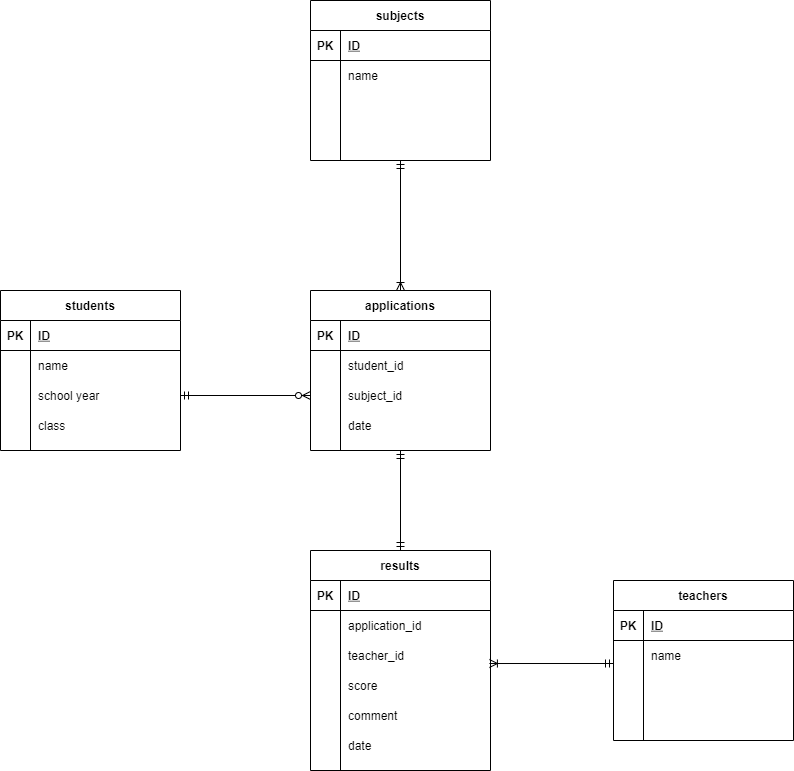

The diagram above was exported from draw.io. Its source (the exported page's mxGraphModel, read from the mxfile embedded in the PNG):
<mxGraphModel dx="1204" dy="790" grid="1" gridSize="10" guides="1" tooltips="1" connect="1" arrows="1" fold="1" page="1" pageScale="1" pageWidth="827" pageHeight="1169" math="0" shadow="0">
  <root>
    <mxCell id="0" />
    <mxCell id="1" parent="0" />
    <mxCell id="224" value="students" style="shape=table;startSize=30;container=1;collapsible=1;childLayout=tableLayout;fixedRows=1;rowLines=0;fontStyle=1;align=center;resizeLast=1;fillColor=none;" parent="1" vertex="1">
      <mxGeometry x="12" y="490" width="180" height="160" as="geometry" />
    </mxCell>
    <mxCell id="225" value="" style="shape=partialRectangle;collapsible=0;dropTarget=0;pointerEvents=0;fillColor=none;top=0;left=0;bottom=1;right=0;points=[[0,0.5],[1,0.5]];portConstraint=eastwest;" parent="224" vertex="1">
      <mxGeometry y="30" width="180" height="30" as="geometry" />
    </mxCell>
    <mxCell id="226" value="PK" style="shape=partialRectangle;connectable=0;fillColor=none;top=0;left=0;bottom=0;right=0;fontStyle=1;overflow=hidden;" parent="225" vertex="1">
      <mxGeometry width="30" height="30" as="geometry" />
    </mxCell>
    <mxCell id="227" value="ID" style="shape=partialRectangle;connectable=0;fillColor=none;top=0;left=0;bottom=0;right=0;align=left;spacingLeft=6;fontStyle=5;overflow=hidden;" parent="225" vertex="1">
      <mxGeometry x="30" width="150" height="30" as="geometry" />
    </mxCell>
    <mxCell id="228" value="" style="shape=partialRectangle;collapsible=0;dropTarget=0;pointerEvents=0;fillColor=none;top=0;left=0;bottom=0;right=0;points=[[0,0.5],[1,0.5]];portConstraint=eastwest;" parent="224" vertex="1">
      <mxGeometry y="60" width="180" height="30" as="geometry" />
    </mxCell>
    <mxCell id="229" value="" style="shape=partialRectangle;connectable=0;fillColor=none;top=0;left=0;bottom=0;right=0;editable=1;overflow=hidden;" parent="228" vertex="1">
      <mxGeometry width="30" height="30" as="geometry" />
    </mxCell>
    <mxCell id="230" value="name" style="shape=partialRectangle;connectable=0;fillColor=none;top=0;left=0;bottom=0;right=0;align=left;spacingLeft=6;overflow=hidden;" parent="228" vertex="1">
      <mxGeometry x="30" width="150" height="30" as="geometry" />
    </mxCell>
    <mxCell id="231" value="" style="shape=partialRectangle;collapsible=0;dropTarget=0;pointerEvents=0;fillColor=none;top=0;left=0;bottom=0;right=0;points=[[0,0.5],[1,0.5]];portConstraint=eastwest;" parent="224" vertex="1">
      <mxGeometry y="90" width="180" height="30" as="geometry" />
    </mxCell>
    <mxCell id="232" value="" style="shape=partialRectangle;connectable=0;fillColor=none;top=0;left=0;bottom=0;right=0;editable=1;overflow=hidden;" parent="231" vertex="1">
      <mxGeometry width="30" height="30" as="geometry" />
    </mxCell>
    <mxCell id="233" value="school year" style="shape=partialRectangle;connectable=0;fillColor=none;top=0;left=0;bottom=0;right=0;align=left;spacingLeft=6;overflow=hidden;" parent="231" vertex="1">
      <mxGeometry x="30" width="150" height="30" as="geometry" />
    </mxCell>
    <mxCell id="234" value="" style="shape=partialRectangle;collapsible=0;dropTarget=0;pointerEvents=0;fillColor=none;top=0;left=0;bottom=0;right=0;points=[[0,0.5],[1,0.5]];portConstraint=eastwest;" parent="224" vertex="1">
      <mxGeometry y="120" width="180" height="30" as="geometry" />
    </mxCell>
    <mxCell id="235" value="" style="shape=partialRectangle;connectable=0;fillColor=none;top=0;left=0;bottom=0;right=0;editable=1;overflow=hidden;" parent="234" vertex="1">
      <mxGeometry width="30" height="30" as="geometry" />
    </mxCell>
    <mxCell id="236" value="class" style="shape=partialRectangle;connectable=0;fillColor=none;top=0;left=0;bottom=0;right=0;align=left;spacingLeft=6;overflow=hidden;" parent="234" vertex="1">
      <mxGeometry x="30" width="150" height="30" as="geometry" />
    </mxCell>
    <mxCell id="237" value="teachers" style="shape=table;startSize=30;container=1;collapsible=1;childLayout=tableLayout;fixedRows=1;rowLines=0;fontStyle=1;align=center;resizeLast=1;fillColor=none;" parent="1" vertex="1">
      <mxGeometry x="625" y="780" width="180" height="160" as="geometry" />
    </mxCell>
    <mxCell id="238" value="" style="shape=partialRectangle;collapsible=0;dropTarget=0;pointerEvents=0;fillColor=none;top=0;left=0;bottom=1;right=0;points=[[0,0.5],[1,0.5]];portConstraint=eastwest;" parent="237" vertex="1">
      <mxGeometry y="30" width="180" height="30" as="geometry" />
    </mxCell>
    <mxCell id="239" value="PK" style="shape=partialRectangle;connectable=0;fillColor=none;top=0;left=0;bottom=0;right=0;fontStyle=1;overflow=hidden;" parent="238" vertex="1">
      <mxGeometry width="30" height="30" as="geometry" />
    </mxCell>
    <mxCell id="240" value="ID" style="shape=partialRectangle;connectable=0;fillColor=none;top=0;left=0;bottom=0;right=0;align=left;spacingLeft=6;fontStyle=5;overflow=hidden;" parent="238" vertex="1">
      <mxGeometry x="30" width="150" height="30" as="geometry" />
    </mxCell>
    <mxCell id="241" value="" style="shape=partialRectangle;collapsible=0;dropTarget=0;pointerEvents=0;fillColor=none;top=0;left=0;bottom=0;right=0;points=[[0,0.5],[1,0.5]];portConstraint=eastwest;" parent="237" vertex="1">
      <mxGeometry y="60" width="180" height="30" as="geometry" />
    </mxCell>
    <mxCell id="242" value="" style="shape=partialRectangle;connectable=0;fillColor=none;top=0;left=0;bottom=0;right=0;editable=1;overflow=hidden;" parent="241" vertex="1">
      <mxGeometry width="30" height="30" as="geometry" />
    </mxCell>
    <mxCell id="243" value="name" style="shape=partialRectangle;connectable=0;fillColor=none;top=0;left=0;bottom=0;right=0;align=left;spacingLeft=6;overflow=hidden;" parent="241" vertex="1">
      <mxGeometry x="30" width="150" height="30" as="geometry" />
    </mxCell>
    <mxCell id="244" value="" style="shape=partialRectangle;collapsible=0;dropTarget=0;pointerEvents=0;fillColor=none;top=0;left=0;bottom=0;right=0;points=[[0,0.5],[1,0.5]];portConstraint=eastwest;" parent="237" vertex="1">
      <mxGeometry y="90" width="180" height="30" as="geometry" />
    </mxCell>
    <mxCell id="245" value="" style="shape=partialRectangle;connectable=0;fillColor=none;top=0;left=0;bottom=0;right=0;editable=1;overflow=hidden;" parent="244" vertex="1">
      <mxGeometry width="30" height="30" as="geometry" />
    </mxCell>
    <mxCell id="246" value="" style="shape=partialRectangle;connectable=0;fillColor=none;top=0;left=0;bottom=0;right=0;align=left;spacingLeft=6;overflow=hidden;" parent="244" vertex="1">
      <mxGeometry x="30" width="150" height="30" as="geometry" />
    </mxCell>
    <mxCell id="247" value="" style="shape=partialRectangle;collapsible=0;dropTarget=0;pointerEvents=0;fillColor=none;top=0;left=0;bottom=0;right=0;points=[[0,0.5],[1,0.5]];portConstraint=eastwest;" parent="237" vertex="1">
      <mxGeometry y="120" width="180" height="30" as="geometry" />
    </mxCell>
    <mxCell id="248" value="" style="shape=partialRectangle;connectable=0;fillColor=none;top=0;left=0;bottom=0;right=0;editable=1;overflow=hidden;" parent="247" vertex="1">
      <mxGeometry width="30" height="30" as="geometry" />
    </mxCell>
    <mxCell id="249" value="" style="shape=partialRectangle;connectable=0;fillColor=none;top=0;left=0;bottom=0;right=0;align=left;spacingLeft=6;overflow=hidden;" parent="247" vertex="1">
      <mxGeometry x="30" width="150" height="30" as="geometry" />
    </mxCell>
    <mxCell id="250" value="applications" style="shape=table;startSize=30;container=1;collapsible=1;childLayout=tableLayout;fixedRows=1;rowLines=0;fontStyle=1;align=center;resizeLast=1;fillColor=none;" parent="1" vertex="1">
      <mxGeometry x="322" y="490" width="180" height="160" as="geometry" />
    </mxCell>
    <mxCell id="251" value="" style="shape=partialRectangle;collapsible=0;dropTarget=0;pointerEvents=0;fillColor=none;top=0;left=0;bottom=1;right=0;points=[[0,0.5],[1,0.5]];portConstraint=eastwest;" parent="250" vertex="1">
      <mxGeometry y="30" width="180" height="30" as="geometry" />
    </mxCell>
    <mxCell id="252" value="PK" style="shape=partialRectangle;connectable=0;fillColor=none;top=0;left=0;bottom=0;right=0;fontStyle=1;overflow=hidden;" parent="251" vertex="1">
      <mxGeometry width="30" height="30" as="geometry" />
    </mxCell>
    <mxCell id="253" value="ID" style="shape=partialRectangle;connectable=0;fillColor=none;top=0;left=0;bottom=0;right=0;align=left;spacingLeft=6;fontStyle=5;overflow=hidden;" parent="251" vertex="1">
      <mxGeometry x="30" width="150" height="30" as="geometry" />
    </mxCell>
    <mxCell id="254" value="" style="shape=partialRectangle;collapsible=0;dropTarget=0;pointerEvents=0;fillColor=none;top=0;left=0;bottom=0;right=0;points=[[0,0.5],[1,0.5]];portConstraint=eastwest;" parent="250" vertex="1">
      <mxGeometry y="60" width="180" height="30" as="geometry" />
    </mxCell>
    <mxCell id="255" value="" style="shape=partialRectangle;connectable=0;fillColor=none;top=0;left=0;bottom=0;right=0;editable=1;overflow=hidden;" parent="254" vertex="1">
      <mxGeometry width="30" height="30" as="geometry" />
    </mxCell>
    <mxCell id="256" value="student_id" style="shape=partialRectangle;connectable=0;fillColor=none;top=0;left=0;bottom=0;right=0;align=left;spacingLeft=6;overflow=hidden;" parent="254" vertex="1">
      <mxGeometry x="30" width="150" height="30" as="geometry" />
    </mxCell>
    <mxCell id="260" value="" style="shape=partialRectangle;collapsible=0;dropTarget=0;pointerEvents=0;fillColor=none;top=0;left=0;bottom=0;right=0;points=[[0,0.5],[1,0.5]];portConstraint=eastwest;" parent="250" vertex="1">
      <mxGeometry y="90" width="180" height="30" as="geometry" />
    </mxCell>
    <mxCell id="261" value="" style="shape=partialRectangle;connectable=0;fillColor=none;top=0;left=0;bottom=0;right=0;editable=1;overflow=hidden;" parent="260" vertex="1">
      <mxGeometry width="30" height="30" as="geometry" />
    </mxCell>
    <mxCell id="262" value="subject_id" style="shape=partialRectangle;connectable=0;fillColor=none;top=0;left=0;bottom=0;right=0;align=left;spacingLeft=6;overflow=hidden;" parent="260" vertex="1">
      <mxGeometry x="30" width="150" height="30" as="geometry" />
    </mxCell>
    <mxCell id="351" value="" style="shape=partialRectangle;collapsible=0;dropTarget=0;pointerEvents=0;fillColor=none;top=0;left=0;bottom=0;right=0;points=[[0,0.5],[1,0.5]];portConstraint=eastwest;" vertex="1" parent="250">
      <mxGeometry y="120" width="180" height="30" as="geometry" />
    </mxCell>
    <mxCell id="352" value="" style="shape=partialRectangle;connectable=0;fillColor=none;top=0;left=0;bottom=0;right=0;editable=1;overflow=hidden;" vertex="1" parent="351">
      <mxGeometry width="30" height="30" as="geometry" />
    </mxCell>
    <mxCell id="353" value="date" style="shape=partialRectangle;connectable=0;fillColor=none;top=0;left=0;bottom=0;right=0;align=left;spacingLeft=6;overflow=hidden;" vertex="1" parent="351">
      <mxGeometry x="30" width="150" height="30" as="geometry" />
    </mxCell>
    <mxCell id="336" style="rounded=0;orthogonalLoop=1;jettySize=auto;html=1;entryX=0.5;entryY=0;entryDx=0;entryDy=0;startArrow=ERmandOne;startFill=0;endArrow=ERoneToMany;endFill=0;" parent="1" source="263" target="250" edge="1">
      <mxGeometry relative="1" as="geometry" />
    </mxCell>
    <mxCell id="263" value="subjects" style="shape=table;startSize=30;container=1;collapsible=1;childLayout=tableLayout;fixedRows=1;rowLines=0;fontStyle=1;align=center;resizeLast=1;fillColor=none;" parent="1" vertex="1">
      <mxGeometry x="322" y="200" width="180" height="160" as="geometry" />
    </mxCell>
    <mxCell id="264" value="" style="shape=partialRectangle;collapsible=0;dropTarget=0;pointerEvents=0;fillColor=none;top=0;left=0;bottom=1;right=0;points=[[0,0.5],[1,0.5]];portConstraint=eastwest;" parent="263" vertex="1">
      <mxGeometry y="30" width="180" height="30" as="geometry" />
    </mxCell>
    <mxCell id="265" value="PK" style="shape=partialRectangle;connectable=0;fillColor=none;top=0;left=0;bottom=0;right=0;fontStyle=1;overflow=hidden;" parent="264" vertex="1">
      <mxGeometry width="30" height="30" as="geometry" />
    </mxCell>
    <mxCell id="266" value="ID" style="shape=partialRectangle;connectable=0;fillColor=none;top=0;left=0;bottom=0;right=0;align=left;spacingLeft=6;fontStyle=5;overflow=hidden;" parent="264" vertex="1">
      <mxGeometry x="30" width="150" height="30" as="geometry" />
    </mxCell>
    <mxCell id="267" value="" style="shape=partialRectangle;collapsible=0;dropTarget=0;pointerEvents=0;fillColor=none;top=0;left=0;bottom=0;right=0;points=[[0,0.5],[1,0.5]];portConstraint=eastwest;" parent="263" vertex="1">
      <mxGeometry y="60" width="180" height="30" as="geometry" />
    </mxCell>
    <mxCell id="268" value="" style="shape=partialRectangle;connectable=0;fillColor=none;top=0;left=0;bottom=0;right=0;editable=1;overflow=hidden;" parent="267" vertex="1">
      <mxGeometry width="30" height="30" as="geometry" />
    </mxCell>
    <mxCell id="269" value="name" style="shape=partialRectangle;connectable=0;fillColor=none;top=0;left=0;bottom=0;right=0;align=left;spacingLeft=6;overflow=hidden;" parent="267" vertex="1">
      <mxGeometry x="30" width="150" height="30" as="geometry" />
    </mxCell>
    <mxCell id="270" value="" style="shape=partialRectangle;collapsible=0;dropTarget=0;pointerEvents=0;fillColor=none;top=0;left=0;bottom=0;right=0;points=[[0,0.5],[1,0.5]];portConstraint=eastwest;" parent="263" vertex="1">
      <mxGeometry y="90" width="180" height="30" as="geometry" />
    </mxCell>
    <mxCell id="271" value="" style="shape=partialRectangle;connectable=0;fillColor=none;top=0;left=0;bottom=0;right=0;editable=1;overflow=hidden;" parent="270" vertex="1">
      <mxGeometry width="30" height="30" as="geometry" />
    </mxCell>
    <mxCell id="272" value="" style="shape=partialRectangle;connectable=0;fillColor=none;top=0;left=0;bottom=0;right=0;align=left;spacingLeft=6;overflow=hidden;" parent="270" vertex="1">
      <mxGeometry x="30" width="150" height="30" as="geometry" />
    </mxCell>
    <mxCell id="273" value="" style="shape=partialRectangle;collapsible=0;dropTarget=0;pointerEvents=0;fillColor=none;top=0;left=0;bottom=0;right=0;points=[[0,0.5],[1,0.5]];portConstraint=eastwest;" parent="263" vertex="1">
      <mxGeometry y="120" width="180" height="30" as="geometry" />
    </mxCell>
    <mxCell id="274" value="" style="shape=partialRectangle;connectable=0;fillColor=none;top=0;left=0;bottom=0;right=0;editable=1;overflow=hidden;" parent="273" vertex="1">
      <mxGeometry width="30" height="30" as="geometry" />
    </mxCell>
    <mxCell id="275" value="" style="shape=partialRectangle;connectable=0;fillColor=none;top=0;left=0;bottom=0;right=0;align=left;spacingLeft=6;overflow=hidden;" parent="273" vertex="1">
      <mxGeometry x="30" width="150" height="30" as="geometry" />
    </mxCell>
    <mxCell id="338" style="edgeStyle=orthogonalEdgeStyle;rounded=0;orthogonalLoop=1;jettySize=auto;html=1;entryX=0.5;entryY=1;entryDx=0;entryDy=0;startArrow=ERmandOne;startFill=0;endArrow=ERmandOne;endFill=0;" parent="1" source="289" target="250" edge="1">
      <mxGeometry relative="1" as="geometry" />
    </mxCell>
    <mxCell id="289" value="results" style="shape=table;startSize=30;container=1;collapsible=1;childLayout=tableLayout;fixedRows=1;rowLines=0;fontStyle=1;align=center;resizeLast=1;fillColor=none;" parent="1" vertex="1">
      <mxGeometry x="322" y="750" width="180" height="220" as="geometry" />
    </mxCell>
    <mxCell id="290" value="" style="shape=partialRectangle;collapsible=0;dropTarget=0;pointerEvents=0;fillColor=none;top=0;left=0;bottom=1;right=0;points=[[0,0.5],[1,0.5]];portConstraint=eastwest;" parent="289" vertex="1">
      <mxGeometry y="30" width="180" height="30" as="geometry" />
    </mxCell>
    <mxCell id="291" value="PK" style="shape=partialRectangle;connectable=0;fillColor=none;top=0;left=0;bottom=0;right=0;fontStyle=1;overflow=hidden;" parent="290" vertex="1">
      <mxGeometry width="30" height="30" as="geometry" />
    </mxCell>
    <mxCell id="292" value="ID" style="shape=partialRectangle;connectable=0;fillColor=none;top=0;left=0;bottom=0;right=0;align=left;spacingLeft=6;fontStyle=5;overflow=hidden;" parent="290" vertex="1">
      <mxGeometry x="30" width="150" height="30" as="geometry" />
    </mxCell>
    <mxCell id="293" value="" style="shape=partialRectangle;collapsible=0;dropTarget=0;pointerEvents=0;fillColor=none;top=0;left=0;bottom=0;right=0;points=[[0,0.5],[1,0.5]];portConstraint=eastwest;" parent="289" vertex="1">
      <mxGeometry y="60" width="180" height="30" as="geometry" />
    </mxCell>
    <mxCell id="294" value="" style="shape=partialRectangle;connectable=0;fillColor=none;top=0;left=0;bottom=0;right=0;editable=1;overflow=hidden;" parent="293" vertex="1">
      <mxGeometry width="30" height="30" as="geometry" />
    </mxCell>
    <mxCell id="295" value="application_id" style="shape=partialRectangle;connectable=0;fillColor=none;top=0;left=0;bottom=0;right=0;align=left;spacingLeft=6;overflow=hidden;" parent="293" vertex="1">
      <mxGeometry x="30" width="150" height="30" as="geometry" />
    </mxCell>
    <mxCell id="296" value="" style="shape=partialRectangle;collapsible=0;dropTarget=0;pointerEvents=0;fillColor=none;top=0;left=0;bottom=0;right=0;points=[[0,0.5],[1,0.5]];portConstraint=eastwest;" parent="289" vertex="1">
      <mxGeometry y="90" width="180" height="30" as="geometry" />
    </mxCell>
    <mxCell id="297" value="" style="shape=partialRectangle;connectable=0;fillColor=none;top=0;left=0;bottom=0;right=0;editable=1;overflow=hidden;" parent="296" vertex="1">
      <mxGeometry width="30" height="30" as="geometry" />
    </mxCell>
    <mxCell id="298" value="teacher_id" style="shape=partialRectangle;connectable=0;fillColor=none;top=0;left=0;bottom=0;right=0;align=left;spacingLeft=6;overflow=hidden;" parent="296" vertex="1">
      <mxGeometry x="30" width="150" height="30" as="geometry" />
    </mxCell>
    <mxCell id="299" value="" style="shape=partialRectangle;collapsible=0;dropTarget=0;pointerEvents=0;fillColor=none;top=0;left=0;bottom=0;right=0;points=[[0,0.5],[1,0.5]];portConstraint=eastwest;" parent="289" vertex="1">
      <mxGeometry y="120" width="180" height="30" as="geometry" />
    </mxCell>
    <mxCell id="300" value="" style="shape=partialRectangle;connectable=0;fillColor=none;top=0;left=0;bottom=0;right=0;editable=1;overflow=hidden;" parent="299" vertex="1">
      <mxGeometry width="30" height="30" as="geometry" />
    </mxCell>
    <mxCell id="301" value="score" style="shape=partialRectangle;connectable=0;fillColor=none;top=0;left=0;bottom=0;right=0;align=left;spacingLeft=6;overflow=hidden;" parent="299" vertex="1">
      <mxGeometry x="30" width="150" height="30" as="geometry" />
    </mxCell>
    <mxCell id="347" value="" style="shape=partialRectangle;collapsible=0;dropTarget=0;pointerEvents=0;fillColor=none;top=0;left=0;bottom=0;right=0;points=[[0,0.5],[1,0.5]];portConstraint=eastwest;" parent="289" vertex="1">
      <mxGeometry y="150" width="180" height="30" as="geometry" />
    </mxCell>
    <mxCell id="348" value="" style="shape=partialRectangle;connectable=0;fillColor=none;top=0;left=0;bottom=0;right=0;editable=1;overflow=hidden;" parent="347" vertex="1">
      <mxGeometry width="30" height="30" as="geometry" />
    </mxCell>
    <mxCell id="349" value="comment" style="shape=partialRectangle;connectable=0;fillColor=none;top=0;left=0;bottom=0;right=0;align=left;spacingLeft=6;overflow=hidden;" parent="347" vertex="1">
      <mxGeometry x="30" width="150" height="30" as="geometry" />
    </mxCell>
    <mxCell id="358" value="" style="shape=partialRectangle;collapsible=0;dropTarget=0;pointerEvents=0;fillColor=none;top=0;left=0;bottom=0;right=0;points=[[0,0.5],[1,0.5]];portConstraint=eastwest;" vertex="1" parent="289">
      <mxGeometry y="180" width="180" height="30" as="geometry" />
    </mxCell>
    <mxCell id="359" value="" style="shape=partialRectangle;connectable=0;fillColor=none;top=0;left=0;bottom=0;right=0;editable=1;overflow=hidden;" vertex="1" parent="358">
      <mxGeometry width="30" height="30" as="geometry" />
    </mxCell>
    <mxCell id="360" value="date" style="shape=partialRectangle;connectable=0;fillColor=none;top=0;left=0;bottom=0;right=0;align=left;spacingLeft=6;overflow=hidden;" vertex="1" parent="358">
      <mxGeometry x="30" width="150" height="30" as="geometry" />
    </mxCell>
    <mxCell id="339" style="rounded=0;orthogonalLoop=1;jettySize=auto;html=1;entryX=0.994;entryY=0.767;entryDx=0;entryDy=0;startArrow=ERmandOne;startFill=0;endArrow=ERoneToMany;endFill=0;entryPerimeter=0;" parent="1" target="296" edge="1">
      <mxGeometry relative="1" as="geometry">
        <mxPoint x="625" y="863" as="sourcePoint" />
      </mxGeometry>
    </mxCell>
    <mxCell id="350" style="edgeStyle=orthogonalEdgeStyle;rounded=0;orthogonalLoop=1;jettySize=auto;html=1;entryX=0;entryY=0.5;entryDx=0;entryDy=0;startArrow=ERmandOne;startFill=0;endArrow=ERzeroToMany;endFill=1;" parent="1" source="231" edge="1">
      <mxGeometry relative="1" as="geometry">
        <mxPoint x="322" y="595" as="targetPoint" />
      </mxGeometry>
    </mxCell>
  </root>
</mxGraphModel>